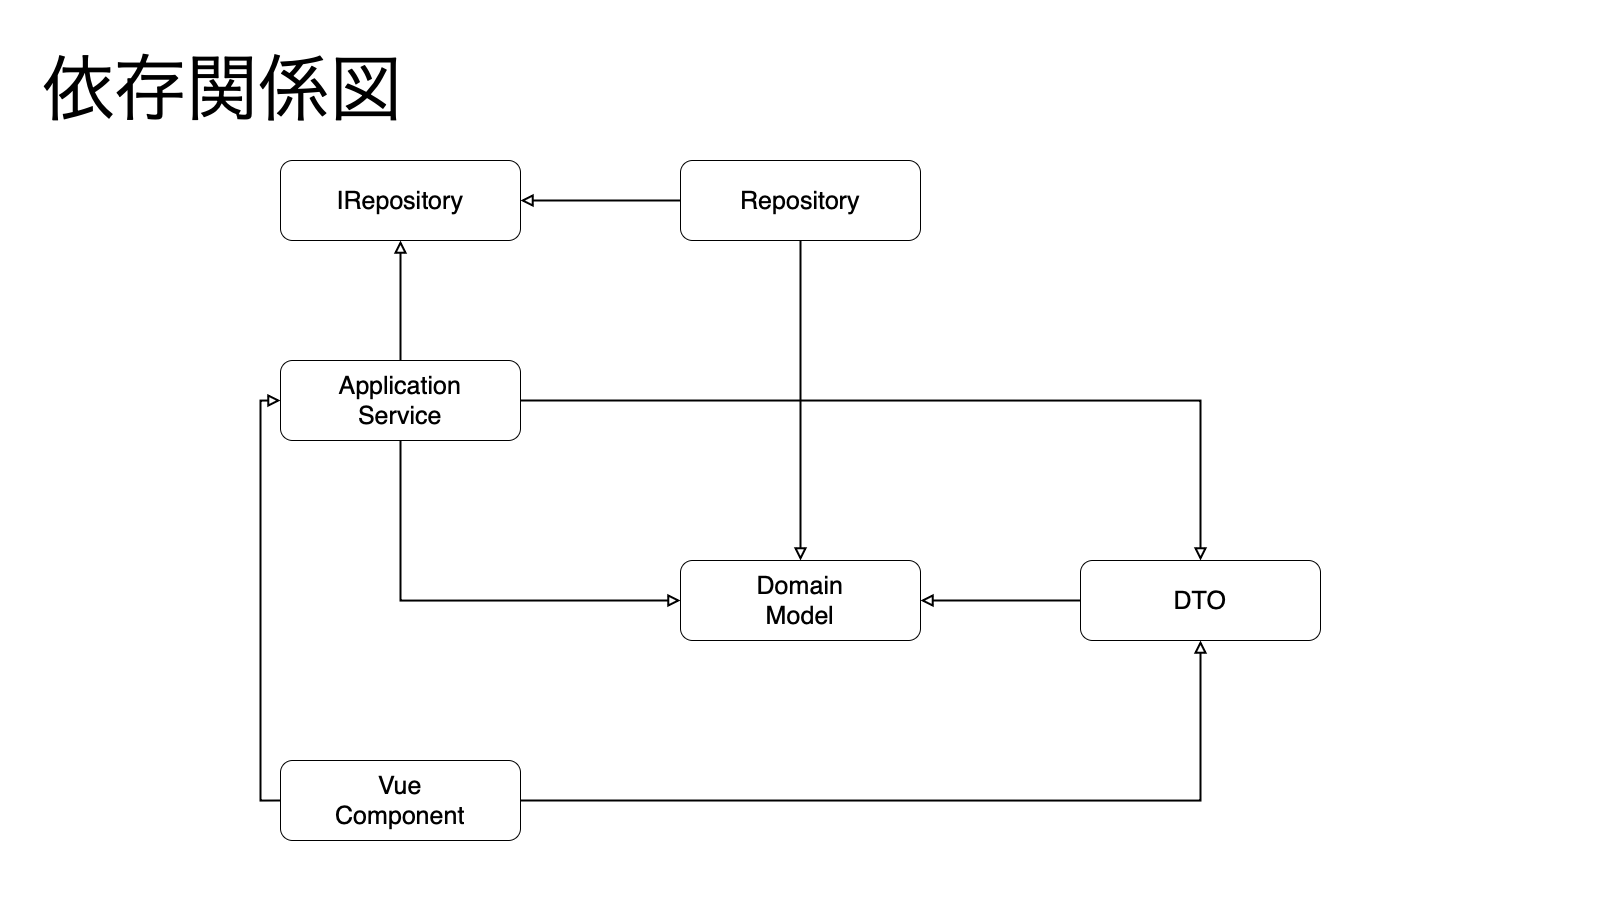

The diagram above was exported from draw.io. Its source (the exported page's mxGraphModel, read from the mxfile embedded in the PNG):
<mxGraphModel dx="1912" dy="1103" grid="1" gridSize="10" guides="1" tooltips="1" connect="1" arrows="1" fold="1" page="1" pageScale="1" pageWidth="1600" pageHeight="900" math="0" shadow="0">
  <root>
    <mxCell id="WIyWlLk6GJQsqaUBKTNV-0" />
    <mxCell id="WIyWlLk6GJQsqaUBKTNV-1" parent="WIyWlLk6GJQsqaUBKTNV-0" />
    <mxCell id="WIyWlLk6GJQsqaUBKTNV-3" value="IRepository" style="rounded=1;whiteSpace=wrap;html=1;fontSize=25;glass=0;strokeWidth=1;shadow=0;" parent="WIyWlLk6GJQsqaUBKTNV-1" vertex="1">
      <mxGeometry x="280" y="160" width="240" height="80" as="geometry" />
    </mxCell>
    <mxCell id="80Ag1fXc2zoHT17LGbb7-2" value="" style="rounded=0;html=1;jettySize=auto;orthogonalLoop=1;fontSize=11;endArrow=block;endFill=0;endSize=8;strokeWidth=2;shadow=0;labelBackgroundColor=none;edgeStyle=orthogonalEdgeStyle;entryX=1;entryY=0.5;entryDx=0;entryDy=0;exitX=0;exitY=0.5;exitDx=0;exitDy=0;" edge="1" parent="WIyWlLk6GJQsqaUBKTNV-1" source="80Ag1fXc2zoHT17LGbb7-3" target="WIyWlLk6GJQsqaUBKTNV-3">
      <mxGeometry relative="1" as="geometry">
        <mxPoint x="640" y="110" as="sourcePoint" />
        <mxPoint x="610" y="210" as="targetPoint" />
      </mxGeometry>
    </mxCell>
    <mxCell id="80Ag1fXc2zoHT17LGbb7-3" value="Repository" style="rounded=1;whiteSpace=wrap;html=1;fontSize=25;glass=0;strokeWidth=1;shadow=0;" vertex="1" parent="WIyWlLk6GJQsqaUBKTNV-1">
      <mxGeometry x="680" y="160" width="240" height="80" as="geometry" />
    </mxCell>
    <mxCell id="80Ag1fXc2zoHT17LGbb7-4" value="Application&lt;br&gt;Service" style="rounded=1;whiteSpace=wrap;html=1;fontSize=25;glass=0;strokeWidth=1;shadow=0;" vertex="1" parent="WIyWlLk6GJQsqaUBKTNV-1">
      <mxGeometry x="280" y="360" width="240" height="80" as="geometry" />
    </mxCell>
    <mxCell id="80Ag1fXc2zoHT17LGbb7-5" value="" style="rounded=0;html=1;jettySize=auto;orthogonalLoop=1;fontSize=11;endArrow=block;endFill=0;endSize=8;strokeWidth=2;shadow=0;labelBackgroundColor=none;edgeStyle=orthogonalEdgeStyle;entryX=0.5;entryY=1;entryDx=0;entryDy=0;exitX=0.5;exitY=0;exitDx=0;exitDy=0;" edge="1" parent="WIyWlLk6GJQsqaUBKTNV-1" source="80Ag1fXc2zoHT17LGbb7-4" target="WIyWlLk6GJQsqaUBKTNV-3">
      <mxGeometry relative="1" as="geometry">
        <mxPoint x="690" y="250" as="sourcePoint" />
        <mxPoint x="530" y="250" as="targetPoint" />
      </mxGeometry>
    </mxCell>
    <mxCell id="80Ag1fXc2zoHT17LGbb7-6" value="DTO" style="rounded=1;whiteSpace=wrap;html=1;fontSize=25;glass=0;strokeWidth=1;shadow=0;" vertex="1" parent="WIyWlLk6GJQsqaUBKTNV-1">
      <mxGeometry x="1080" y="560" width="240" height="80" as="geometry" />
    </mxCell>
    <mxCell id="80Ag1fXc2zoHT17LGbb7-7" value="" style="rounded=0;html=1;jettySize=auto;orthogonalLoop=1;fontSize=11;endArrow=block;endFill=0;endSize=8;strokeWidth=2;shadow=0;labelBackgroundColor=none;edgeStyle=orthogonalEdgeStyle;entryX=0.5;entryY=0;entryDx=0;entryDy=0;exitX=1;exitY=0.5;exitDx=0;exitDy=0;" edge="1" parent="WIyWlLk6GJQsqaUBKTNV-1" source="80Ag1fXc2zoHT17LGbb7-4" target="80Ag1fXc2zoHT17LGbb7-6">
      <mxGeometry relative="1" as="geometry">
        <mxPoint x="410" y="410" as="sourcePoint" />
        <mxPoint x="410" y="290" as="targetPoint" />
      </mxGeometry>
    </mxCell>
    <mxCell id="80Ag1fXc2zoHT17LGbb7-8" value="" style="rounded=0;html=1;jettySize=auto;orthogonalLoop=1;fontSize=11;endArrow=block;endFill=0;endSize=8;strokeWidth=2;shadow=0;labelBackgroundColor=none;edgeStyle=orthogonalEdgeStyle;entryX=0.5;entryY=0;entryDx=0;entryDy=0;exitX=0.5;exitY=1;exitDx=0;exitDy=0;" edge="1" parent="WIyWlLk6GJQsqaUBKTNV-1" source="80Ag1fXc2zoHT17LGbb7-3" target="80Ag1fXc2zoHT17LGbb7-9">
      <mxGeometry relative="1" as="geometry">
        <mxPoint x="690" y="250" as="sourcePoint" />
        <mxPoint x="530" y="250" as="targetPoint" />
      </mxGeometry>
    </mxCell>
    <mxCell id="80Ag1fXc2zoHT17LGbb7-9" value="Domain&lt;br&gt;Model" style="rounded=1;whiteSpace=wrap;html=1;fontSize=25;glass=0;strokeWidth=1;shadow=0;" vertex="1" parent="WIyWlLk6GJQsqaUBKTNV-1">
      <mxGeometry x="680" y="560" width="240" height="80" as="geometry" />
    </mxCell>
    <mxCell id="80Ag1fXc2zoHT17LGbb7-10" value="" style="rounded=0;html=1;jettySize=auto;orthogonalLoop=1;fontSize=11;endArrow=block;endFill=0;endSize=8;strokeWidth=2;shadow=0;labelBackgroundColor=none;edgeStyle=orthogonalEdgeStyle;entryX=1;entryY=0.5;entryDx=0;entryDy=0;exitX=0;exitY=0.5;exitDx=0;exitDy=0;" edge="1" parent="WIyWlLk6GJQsqaUBKTNV-1" source="80Ag1fXc2zoHT17LGbb7-6" target="80Ag1fXc2zoHT17LGbb7-9">
      <mxGeometry relative="1" as="geometry">
        <mxPoint x="810" y="290" as="sourcePoint" />
        <mxPoint x="530" y="610" as="targetPoint" />
      </mxGeometry>
    </mxCell>
    <mxCell id="80Ag1fXc2zoHT17LGbb7-11" value="Vue&lt;br&gt;Component" style="rounded=1;whiteSpace=wrap;html=1;fontSize=25;glass=0;strokeWidth=1;shadow=0;" vertex="1" parent="WIyWlLk6GJQsqaUBKTNV-1">
      <mxGeometry x="280" y="760" width="240" height="80" as="geometry" />
    </mxCell>
    <mxCell id="80Ag1fXc2zoHT17LGbb7-12" value="" style="rounded=0;html=1;jettySize=auto;orthogonalLoop=1;fontSize=11;endArrow=block;endFill=0;endSize=8;strokeWidth=2;shadow=0;labelBackgroundColor=none;edgeStyle=orthogonalEdgeStyle;exitX=1;exitY=0.5;exitDx=0;exitDy=0;entryX=0.5;entryY=1;entryDx=0;entryDy=0;" edge="1" parent="WIyWlLk6GJQsqaUBKTNV-1" source="80Ag1fXc2zoHT17LGbb7-11" target="80Ag1fXc2zoHT17LGbb7-6">
      <mxGeometry relative="1" as="geometry">
        <mxPoint x="690" y="250" as="sourcePoint" />
        <mxPoint x="600" y="800" as="targetPoint" />
      </mxGeometry>
    </mxCell>
    <mxCell id="80Ag1fXc2zoHT17LGbb7-13" value="" style="rounded=0;html=1;jettySize=auto;orthogonalLoop=1;fontSize=11;endArrow=block;endFill=0;endSize=8;strokeWidth=2;shadow=0;labelBackgroundColor=none;edgeStyle=orthogonalEdgeStyle;entryX=0;entryY=0.5;entryDx=0;entryDy=0;exitX=0;exitY=0.5;exitDx=0;exitDy=0;" edge="1" parent="WIyWlLk6GJQsqaUBKTNV-1" source="80Ag1fXc2zoHT17LGbb7-11" target="80Ag1fXc2zoHT17LGbb7-4">
      <mxGeometry relative="1" as="geometry">
        <mxPoint x="170" y="440" as="sourcePoint" />
        <mxPoint x="530" y="770" as="targetPoint" />
      </mxGeometry>
    </mxCell>
    <mxCell id="80Ag1fXc2zoHT17LGbb7-14" value="依存関係図" style="text;html=1;align=left;verticalAlign=middle;resizable=0;points=[];autosize=1;strokeColor=none;fillColor=none;fontSize=72;" vertex="1" parent="WIyWlLk6GJQsqaUBKTNV-1">
      <mxGeometry x="40" y="40" width="380" height="100" as="geometry" />
    </mxCell>
    <mxCell id="80Ag1fXc2zoHT17LGbb7-15" value="" style="rounded=0;html=1;jettySize=auto;orthogonalLoop=1;fontSize=11;endArrow=block;endFill=0;endSize=8;strokeWidth=2;shadow=0;labelBackgroundColor=none;edgeStyle=orthogonalEdgeStyle;entryX=0;entryY=0.5;entryDx=0;entryDy=0;exitX=0.5;exitY=1;exitDx=0;exitDy=0;" edge="1" parent="WIyWlLk6GJQsqaUBKTNV-1" source="80Ag1fXc2zoHT17LGbb7-4" target="80Ag1fXc2zoHT17LGbb7-9">
      <mxGeometry relative="1" as="geometry">
        <mxPoint x="410" y="410" as="sourcePoint" />
        <mxPoint x="410" y="290" as="targetPoint" />
      </mxGeometry>
    </mxCell>
  </root>
</mxGraphModel>